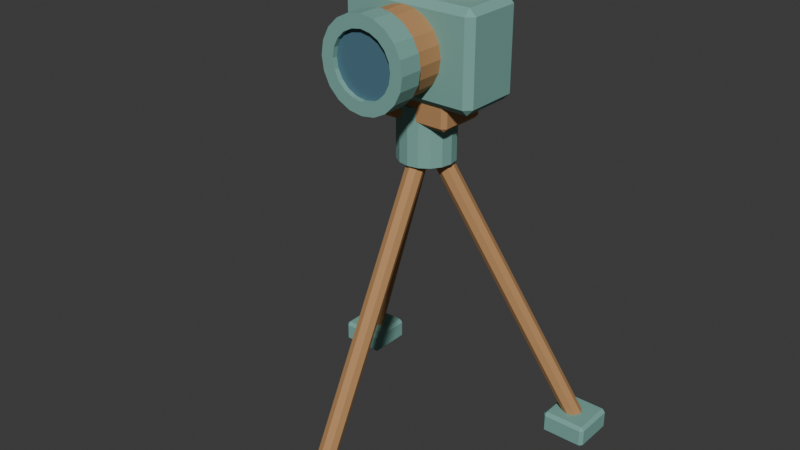 # Source: source.blend  (saved by Blender 4.3.34; exported with 4.5.12 LTS)
import bpy
from mathutils import Matrix  # noqa: F401  (used for matrix-valued properties, if any)

bpy.ops.wm.read_factory_settings(use_empty=True)
scene = bpy.context.scene
scene.name = 'Scene'

# ---- collections
col_collection = bpy.data.collections.new('Collection'); scene.collection.children.link(col_collection)

# ---- materials (node trees are filled in below, after node groups)
mat_honey = bpy.data.materials.new('honey')
mat_honey.diffuse_color = (0.48, 0.255, 0.105, 1.0)
mat_teal = bpy.data.materials.new('teal')
mat_teal.diffuse_color = (0.19, 0.4, 0.35, 1.0)
mat_lens = bpy.data.materials.new('lens')
mat_lens.diffuse_color = (0.08, 0.18, 0.24, 1.0)
mat_sand = bpy.data.materials.new('sand')
mat_sand.diffuse_color = (0.86, 0.75, 0.52, 1.0)

# ---- material node trees
mat_honey.use_nodes = True; mat_honey.node_tree.nodes.clear()
_N = mat_honey.node_tree.nodes; _L = mat_honey.node_tree.links
n0 = _N.new('ShaderNodeBsdfPrincipled'); n0.name = 'Principled BSDF'; n0.location = (10, 300)
n0.inputs[0].default_value = (0.48, 0.255, 0.105, 1.0)
n0.inputs[2].default_value = 0.83
n1 = _N.new('ShaderNodeOutputMaterial'); n1.name = 'Material Output'; n1.location = (300, 300)
_L.new(n0.outputs[0], n1.inputs[0])
n1.is_active_output = True
mat_teal.use_nodes = True; mat_teal.node_tree.nodes.clear()
_N = mat_teal.node_tree.nodes; _L = mat_teal.node_tree.links
n0 = _N.new('ShaderNodeBsdfPrincipled'); n0.name = 'Principled BSDF'; n0.location = (10, 300)
n0.inputs[0].default_value = (0.19, 0.4, 0.35, 1.0)
n0.inputs[2].default_value = 0.83
n1 = _N.new('ShaderNodeOutputMaterial'); n1.name = 'Material Output'; n1.location = (300, 300)
_L.new(n0.outputs[0], n1.inputs[0])
n1.is_active_output = True
mat_lens.use_nodes = True; mat_lens.node_tree.nodes.clear()
_N = mat_lens.node_tree.nodes; _L = mat_lens.node_tree.links
n0 = _N.new('ShaderNodeBsdfPrincipled'); n0.name = 'Principled BSDF'; n0.location = (10, 300)
n0.inputs[0].default_value = (0.08, 0.18, 0.24, 1.0)
n0.inputs[2].default_value = 0.24
n1 = _N.new('ShaderNodeOutputMaterial'); n1.name = 'Material Output'; n1.location = (300, 300)
_L.new(n0.outputs[0], n1.inputs[0])
n1.is_active_output = True
mat_sand.use_nodes = True; mat_sand.node_tree.nodes.clear()
_N = mat_sand.node_tree.nodes; _L = mat_sand.node_tree.links
n0 = _N.new('ShaderNodeBsdfPrincipled'); n0.name = 'Principled BSDF'; n0.location = (10, 300)
n0.inputs[0].default_value = (0.86, 0.75, 0.52, 1.0)
n0.inputs[2].default_value = 0.83
n1 = _N.new('ShaderNodeOutputMaterial'); n1.name = 'Material Output'; n1.location = (300, 300)
_L.new(n0.outputs[0], n1.inputs[0])
n1.is_active_output = True

# ---- world
world_world = bpy.data.worlds.new('World'); scene.world = world_world
world_world.use_nodes = True; world_world.node_tree.nodes.clear()
_N = world_world.node_tree.nodes; _L = world_world.node_tree.links
n0 = _N.new('ShaderNodeOutputWorld'); n0.name = 'World Output'; n0.location = (300, 300)
n1 = _N.new('ShaderNodeBackground'); n1.name = 'Background'; n1.location = (10, 300)
n1.inputs[0].default_value = (0.05088, 0.05088, 0.05088, 1.0)
_L.new(n1.outputs[0], n0.inputs[0])
n0.is_active_output = True
world_world.color = (0.05088, 0.05088, 0.05088)
world_world.sun_shadow_jitter_overblur = 0.0

# ---- meshes
me_camera_tripod_leg = bpy.data.meshes.new('Camera tripod leg')
me_camera_tripod_leg.from_pydata([(2.817e-17, -0.321, 0.04266), (-0.01909, -0.328, 0.04627), (-0.027, -0.345, 0.055), (-0.01909, -0.362, 0.06373), (2.486e-17, -0.369, 0.06734), (0.01909, -0.362, 0.06373), (0.027, -0.345, 0.055), (0.01909, -0.328, 0.04627), (0.0, 0.139, 0.9377), (-0.01909, 0.132, 0.9413), (-0.027, 0.115, 0.95), (-0.01909, 0.09802, 0.9587), (-3.307e-18, 0.09099, 0.9623), (0.01909, 0.09802, 0.9587), (0.027, 0.115, 0.95), (0.01909, 0.132, 0.9413)], [], [(0, 1, 9, 8), (1, 2, 10, 9), (2, 3, 11, 10), (3, 4, 12, 11), (4, 5, 13, 12), (5, 6, 14, 13), (6, 7, 15, 14), (7, 0, 8, 15), (7, 6, 5, 4, 3, 2, 1, 0), (8, 9, 10, 11, 12, 13, 14, 15)])
me_camera_tripod_leg.materials.append(mat_honey)
me_camera_tripod_leg.update()
me_camera_tripod_leg_001 = bpy.data.meshes.new('Camera tripod leg.001')
me_camera_tripod_leg_001.from_pydata([(0.3737, 0.345, 0.04402), (0.3827, 0.3264, 0.04325), (0.4009, 0.3187, 0.04936), (0.4176, 0.3264, 0.05878), (0.423, 0.345, 0.06598), (0.414, 0.3636, 0.06675), (0.3959, 0.3713, 0.06064), (0.3792, 0.3636, 0.05122), (-0.02467, 0.115, 0.939), (-0.01567, 0.09641, 0.9382), (0.002509, 0.08871, 0.9444), (0.01922, 0.09641, 0.9538), (0.02467, 0.115, 0.961), (0.01567, 0.1336, 0.9618), (-0.002509, 0.1413, 0.9556), (-0.01922, 0.1336, 0.9462)], [], [(0, 1, 9, 8), (1, 2, 10, 9), (2, 3, 11, 10), (3, 4, 12, 11), (4, 5, 13, 12), (5, 6, 14, 13), (6, 7, 15, 14), (7, 0, 8, 15), (7, 6, 5, 4, 3, 2, 1, 0), (8, 9, 10, 11, 12, 13, 14, 15)])
me_camera_tripod_leg_001.materials.append(mat_honey)
me_camera_tripod_leg_001.update()
me_camera_tripod_leg_002 = bpy.data.meshes.new('Camera tripod leg.002')
me_camera_tripod_leg_002.from_pydata([(-0.423, 0.345, 0.06598), (-0.4176, 0.3264, 0.05878), (-0.4009, 0.3187, 0.04936), (-0.3827, 0.3264, 0.04325), (-0.3737, 0.345, 0.04402), (-0.3792, 0.3636, 0.05122), (-0.3959, 0.3713, 0.06064), (-0.414, 0.3636, 0.06675), (-0.02467, 0.115, 0.961), (-0.01922, 0.09641, 0.9538), (-0.002509, 0.08871, 0.9444), (0.01567, 0.09641, 0.9382), (0.02467, 0.115, 0.939), (0.01922, 0.1336, 0.9462), (0.002509, 0.1413, 0.9556), (-0.01567, 0.1336, 0.9618)], [], [(0, 1, 9, 8), (1, 2, 10, 9), (2, 3, 11, 10), (3, 4, 12, 11), (4, 5, 13, 12), (5, 6, 14, 13), (6, 7, 15, 14), (7, 0, 8, 15), (7, 6, 5, 4, 3, 2, 1, 0), (8, 9, 10, 11, 12, 13, 14, 15)])
me_camera_tripod_leg_002.materials.append(mat_honey)
me_camera_tripod_leg_002.update()
me_camera_center_hub = bpy.data.meshes.new('Camera center hub')
me_camera_center_hub.from_pydata([(0.0, 0.2, 0.87), (-0.03253, 0.1935, 0.87), (-0.0601, 0.1751, 0.87), (-0.07853, 0.1475, 0.87), (-0.085, 0.115, 0.87), (-0.07853, 0.08247, 0.87), (-0.0601, 0.0549, 0.87), (-0.03253, 0.03647, 0.87), (-1.041e-17, 0.03, 0.87), (0.03253, 0.03647, 0.87), (0.0601, 0.0549, 0.87), (0.07853, 0.08247, 0.87), (0.085, 0.115, 0.87), (0.07853, 0.1475, 0.87), (0.0601, 0.1751, 0.87), (0.03253, 0.1935, 0.87), (0.0, 0.2, 1.04), (-0.03253, 0.1935, 1.04), (-0.0601, 0.1751, 1.04), (-0.07853, 0.1475, 1.04), (-0.085, 0.115, 1.04), (-0.07853, 0.08247, 1.04), (-0.0601, 0.0549, 1.04), (-0.03253, 0.03647, 1.04), (-1.041e-17, 0.03, 1.04), (0.03253, 0.03647, 1.04), (0.0601, 0.0549, 1.04), (0.07853, 0.08247, 1.04), (0.085, 0.115, 1.04), (0.07853, 0.1475, 1.04), (0.0601, 0.1751, 1.04), (0.03253, 0.1935, 1.04)], [], [(0, 1, 17, 16), (1, 2, 18, 17), (2, 3, 19, 18), (3, 4, 20, 19), (4, 5, 21, 20), (5, 6, 22, 21), (6, 7, 23, 22), (7, 8, 24, 23), (8, 9, 25, 24), (9, 10, 26, 25), (10, 11, 27, 26), (11, 12, 28, 27), (12, 13, 29, 28), (13, 14, 30, 29), (14, 15, 31, 30), (15, 0, 16, 31), (15, 14, 13, 12, 11, 10, 9, 8, 7, 6, 5, 4, 3, 2, 1, 0), (16, 17, 18, 19, 20, 21, 22, 23, 24, 25, 26, 27, 28, 29, 30, 31)])
me_camera_center_hub.materials.append(mat_teal)
me_camera_center_hub.update()
me_lens_barrel = bpy.data.meshes.new('Lens barrel')
me_lens_barrel.from_pydata([(0.0, 0.03, 1.32), (-0.03708, 0.03, 1.314), (-0.07053, 0.03, 1.297), (-0.09708, 0.03, 1.271), (-0.1141, 0.03, 1.237), (-0.12, 0.03, 1.2), (-0.1141, 0.03, 1.163), (-0.09708, 0.03, 1.129), (-0.07053, 0.03, 1.103), (-0.03708, 0.03, 1.086), (-1.47e-17, 0.03, 1.08), (0.03708, 0.03, 1.086), (0.07053, 0.03, 1.103), (0.09708, 0.03, 1.129), (0.1141, 0.03, 1.163), (0.12, 0.03, 1.2), (0.1141, 0.03, 1.237), (0.09708, 0.03, 1.271), (0.07053, 0.03, 1.297), (0.03708, 0.03, 1.314), (0.0, -0.115, 1.32), (-0.03708, -0.115, 1.314), (-0.07053, -0.115, 1.297), (-0.09708, -0.115, 1.271), (-0.1141, -0.115, 1.237), (-0.12, -0.115, 1.2), (-0.1141, -0.115, 1.163), (-0.09708, -0.115, 1.129), (-0.07053, -0.115, 1.103), (-0.03708, -0.115, 1.086), (-1.47e-17, -0.115, 1.08), (0.03708, -0.115, 1.086), (0.07053, -0.115, 1.103), (0.09708, -0.115, 1.129), (0.1141, -0.115, 1.163), (0.12, -0.115, 1.2), (0.1141, -0.115, 1.237), (0.09708, -0.115, 1.271), (0.07053, -0.115, 1.297), (0.03708, -0.115, 1.314)], [], [(0, 1, 21, 20), (1, 2, 22, 21), (2, 3, 23, 22), (3, 4, 24, 23), (4, 5, 25, 24), (5, 6, 26, 25), (6, 7, 27, 26), (7, 8, 28, 27), (8, 9, 29, 28), (9, 10, 30, 29), (10, 11, 31, 30), (11, 12, 32, 31), (12, 13, 33, 32), (13, 14, 34, 33), (14, 15, 35, 34), (15, 16, 36, 35), (16, 17, 37, 36), (17, 18, 38, 37), (18, 19, 39, 38), (19, 0, 20, 39), (19, 18, 17, 16, 15, 14, 13, 12, 11, 10, 9, 8, 7, 6, 5, 4, 3, 2, 1, 0), (20, 21, 22, 23, 24, 25, 26, 27, 28, 29, 30, 31, 32, 33, 34, 35, 36, 37, 38, 39)])
me_lens_barrel.materials.append(mat_honey)
me_lens_barrel.update()
me_lens_front_rim = bpy.data.meshes.new('Lens front rim')
me_lens_front_rim.from_pydata([(0.132, -0.15, 1.2), (0.1255, -0.15, 1.159), (0.1068, -0.15, 1.122), (0.07759, -0.15, 1.093), (0.04079, -0.15, 1.074), (8.083e-18, -0.15, 1.068), (-0.04079, -0.15, 1.074), (-0.07759, -0.15, 1.093), (-0.1068, -0.15, 1.122), (-0.1255, -0.15, 1.159), (-0.132, -0.15, 1.2), (-0.1255, -0.15, 1.241), (-0.1068, -0.15, 1.278), (-0.07759, -0.15, 1.307), (-0.04079, -0.15, 1.326), (-2.425e-17, -0.15, 1.332), (0.04079, -0.15, 1.326), (0.07759, -0.15, 1.307), (0.1068, -0.15, 1.278), (0.1255, -0.15, 1.241), (0.132, -0.08, 1.2), (0.1255, -0.08, 1.159), (0.1068, -0.08, 1.122), (0.07759, -0.08, 1.093), (0.04079, -0.08, 1.074), (8.083e-18, -0.08, 1.068), (-0.04079, -0.08, 1.074), (-0.07759, -0.08, 1.093), (-0.1068, -0.08, 1.122), (-0.1255, -0.08, 1.159), (-0.132, -0.08, 1.2), (-0.1255, -0.08, 1.241), (-0.1068, -0.08, 1.278), (-0.07759, -0.08, 1.307), (-0.04079, -0.08, 1.326), (-2.425e-17, -0.08, 1.332), (0.04079, -0.08, 1.326), (0.07759, -0.08, 1.307), (0.1068, -0.08, 1.278), (0.1255, -0.08, 1.241), (0.094, -0.08, 1.2), (0.0894, -0.08, 1.171), (0.07605, -0.08, 1.145), (0.05525, -0.08, 1.124), (0.02905, -0.08, 1.111), (5.756e-18, -0.08, 1.106), (-0.02905, -0.08, 1.111), (-0.05525, -0.08, 1.124), (-0.07605, -0.08, 1.145), (-0.0894, -0.08, 1.171), (-0.094, -0.08, 1.2), (-0.0894, -0.08, 1.229), (-0.07605, -0.08, 1.255), (-0.05525, -0.08, 1.276), (-0.02905, -0.08, 1.289), (-1.727e-17, -0.08, 1.294), (0.02905, -0.08, 1.289), (0.05525, -0.08, 1.276), (0.07605, -0.08, 1.255), (0.0894, -0.08, 1.229), (0.094, -0.15, 1.2), (0.0894, -0.15, 1.171), (0.07605, -0.15, 1.145), (0.05525, -0.15, 1.124), (0.02905, -0.15, 1.111), (5.756e-18, -0.15, 1.106), (-0.02905, -0.15, 1.111), (-0.05525, -0.15, 1.124), (-0.07605, -0.15, 1.145), (-0.0894, -0.15, 1.171), (-0.094, -0.15, 1.2), (-0.0894, -0.15, 1.229), (-0.07605, -0.15, 1.255), (-0.05525, -0.15, 1.276), (-0.02905, -0.15, 1.289), (-1.727e-17, -0.15, 1.294), (0.02905, -0.15, 1.289), (0.05525, -0.15, 1.276), (0.07605, -0.15, 1.255), (0.0894, -0.15, 1.229)], [], [(0, 1, 21, 20), (1, 2, 22, 21), (2, 3, 23, 22), (3, 4, 24, 23), (4, 5, 25, 24), (5, 6, 26, 25), (6, 7, 27, 26), (7, 8, 28, 27), (8, 9, 29, 28), (9, 10, 30, 29), (10, 11, 31, 30), (11, 12, 32, 31), (12, 13, 33, 32), (13, 14, 34, 33), (14, 15, 35, 34), (15, 16, 36, 35), (16, 17, 37, 36), (17, 18, 38, 37), (18, 19, 39, 38), (19, 0, 20, 39), (20, 21, 41, 40), (21, 22, 42, 41), (22, 23, 43, 42), (23, 24, 44, 43), (24, 25, 45, 44), (25, 26, 46, 45), (26, 27, 47, 46), (27, 28, 48, 47), (28, 29, 49, 48), (29, 30, 50, 49), (30, 31, 51, 50), (31, 32, 52, 51), (32, 33, 53, 52), (33, 34, 54, 53), (34, 35, 55, 54), (35, 36, 56, 55), (36, 37, 57, 56), (37, 38, 58, 57), (38, 39, 59, 58), (39, 20, 40, 59), (40, 41, 61, 60), (41, 42, 62, 61), (42, 43, 63, 62), (43, 44, 64, 63), (44, 45, 65, 64), (45, 46, 66, 65), (46, 47, 67, 66), (47, 48, 68, 67), (48, 49, 69, 68), (49, 50, 70, 69), (50, 51, 71, 70), (51, 52, 72, 71), (52, 53, 73, 72), (53, 54, 74, 73), (54, 55, 75, 74), (55, 56, 76, 75), (56, 57, 77, 76), (57, 58, 78, 77), (58, 59, 79, 78), (59, 40, 60, 79), (60, 61, 1, 0), (61, 62, 2, 1), (62, 63, 3, 2), (63, 64, 4, 3), (64, 65, 5, 4), (65, 66, 6, 5), (66, 67, 7, 6), (67, 68, 8, 7), (68, 69, 9, 8), (69, 70, 10, 9), (70, 71, 11, 10), (71, 72, 12, 11), (72, 73, 13, 12), (73, 74, 14, 13), (74, 75, 15, 14), (75, 76, 16, 15), (76, 77, 17, 16), (77, 78, 18, 17), (78, 79, 19, 18), (79, 60, 0, 19)])
me_lens_front_rim.materials.append(mat_teal)
me_lens_front_rim.update()
me_inset_lens = bpy.data.meshes.new('Inset lens')
me_inset_lens.from_pydata([(0.0, -0.12, 1.308), (-0.03337, -0.12, 1.303), (-0.06348, -0.12, 1.287), (-0.08737, -0.12, 1.263), (-0.1027, -0.12, 1.233), (-0.108, -0.12, 1.2), (-0.1027, -0.12, 1.167), (-0.08737, -0.12, 1.137), (-0.06348, -0.12, 1.113), (-0.03337, -0.12, 1.097), (-1.323e-17, -0.12, 1.092), (0.03337, -0.12, 1.097), (0.06348, -0.12, 1.113), (0.08737, -0.12, 1.137), (0.1027, -0.12, 1.167), (0.108, -0.12, 1.2), (0.1027, -0.12, 1.233), (0.08737, -0.12, 1.263), (0.06348, -0.12, 1.287), (0.03337, -0.12, 1.303), (0.0, -0.135, 1.308), (-0.03337, -0.135, 1.303), (-0.06348, -0.135, 1.287), (-0.08737, -0.135, 1.263), (-0.1027, -0.135, 1.233), (-0.108, -0.135, 1.2), (-0.1027, -0.135, 1.167), (-0.08737, -0.135, 1.137), (-0.06348, -0.135, 1.113), (-0.03337, -0.135, 1.097), (-1.323e-17, -0.135, 1.092), (0.03337, -0.135, 1.097), (0.06348, -0.135, 1.113), (0.08737, -0.135, 1.137), (0.1027, -0.135, 1.167), (0.108, -0.135, 1.2), (0.1027, -0.135, 1.233), (0.08737, -0.135, 1.263), (0.06348, -0.135, 1.287), (0.03337, -0.135, 1.303)], [], [(0, 1, 21, 20), (1, 2, 22, 21), (2, 3, 23, 22), (3, 4, 24, 23), (4, 5, 25, 24), (5, 6, 26, 25), (6, 7, 27, 26), (7, 8, 28, 27), (8, 9, 29, 28), (9, 10, 30, 29), (10, 11, 31, 30), (11, 12, 32, 31), (12, 13, 33, 32), (13, 14, 34, 33), (14, 15, 35, 34), (15, 16, 36, 35), (16, 17, 37, 36), (17, 18, 38, 37), (18, 19, 39, 38), (19, 0, 20, 39), (19, 18, 17, 16, 15, 14, 13, 12, 11, 10, 9, 8, 7, 6, 5, 4, 3, 2, 1, 0), (20, 21, 22, 23, 24, 25, 26, 27, 28, 29, 30, 31, 32, 33, 34, 35, 36, 37, 38, 39)])
me_inset_lens.materials.append(mat_lens)
me_inset_lens.update()
me_shutter_button = bpy.data.meshes.new('Shutter button')
me_shutter_button.from_pydata([(0.14, 0.14, 1.325), (0.1275, 0.1367, 1.325), (0.1183, 0.1275, 1.325), (0.115, 0.115, 1.325), (0.1183, 0.1025, 1.325), (0.1275, 0.09335, 1.325), (0.14, 0.09, 1.325), (0.1525, 0.09335, 1.325), (0.1617, 0.1025, 1.325), (0.165, 0.115, 1.325), (0.1617, 0.1275, 1.325), (0.1525, 0.1367, 1.325), (0.14, 0.14, 1.37), (0.1275, 0.1367, 1.37), (0.1183, 0.1275, 1.37), (0.115, 0.115, 1.37), (0.1183, 0.1025, 1.37), (0.1275, 0.09335, 1.37), (0.14, 0.09, 1.37), (0.1525, 0.09335, 1.37), (0.1617, 0.1025, 1.37), (0.165, 0.115, 1.37), (0.1617, 0.1275, 1.37), (0.1525, 0.1367, 1.37)], [], [(0, 1, 13, 12), (1, 2, 14, 13), (2, 3, 15, 14), (3, 4, 16, 15), (4, 5, 17, 16), (5, 6, 18, 17), (6, 7, 19, 18), (7, 8, 20, 19), (8, 9, 21, 20), (9, 10, 22, 21), (10, 11, 23, 22), (11, 0, 12, 23), (11, 10, 9, 8, 7, 6, 5, 4, 3, 2, 1, 0), (12, 13, 14, 15, 16, 17, 18, 19, 20, 21, 22, 23)])
me_shutter_button.materials.append(mat_honey)
me_shutter_button.update()
me_cube_001 = bpy.data.meshes.new('Cube.001')
me_cube_001.from_pydata([(-0.06, -0.405, 0.0), (-0.06, -0.415, 0.01), (-0.07, -0.405, 0.01), (-0.06, -0.415, 0.06), (-0.06, -0.405, 0.07), (-0.07, -0.405, 0.06), (-0.06, -0.285, 0.0), (-0.07, -0.285, 0.01), (-0.06, -0.275, 0.01), (-0.06, -0.285, 0.07), (-0.06, -0.275, 0.06), (-0.07, -0.285, 0.06), (0.06, -0.405, 0.0), (0.07, -0.405, 0.01), (0.06, -0.415, 0.01), (0.06, -0.405, 0.07), (0.06, -0.415, 0.06), (0.07, -0.405, 0.06), (0.06, -0.285, 0.0), (0.06, -0.275, 0.01), (0.07, -0.285, 0.01), (0.06, -0.285, 0.07), (0.07, -0.285, 0.06), (0.06, -0.275, 0.06)], [], [(14, 16, 3, 1), (20, 22, 17, 13), (21, 9, 4, 15), (2, 5, 11, 7), (8, 10, 23, 19), (0, 1, 2), (3, 4, 5), (6, 7, 8), (9, 10, 11), (12, 13, 14), (15, 16, 17), (18, 19, 20), (21, 22, 23), (6, 0, 2, 7), (1, 3, 5, 2), (4, 9, 11, 5), (10, 8, 7, 11), (18, 6, 8, 19), (9, 21, 23, 10), (22, 20, 19, 23), (12, 18, 20, 13), (21, 15, 17, 22), (16, 14, 13, 17), (0, 12, 14, 1), (15, 4, 3, 16), (6, 18, 12, 0)])
_uv = me_cube_001.uv_layers.new(name='UVMap')
_uv.uv.foreach_set('vector', [0.4107, 0.7679, 0.5893, 0.7679, 0.5893, 0.9821, 0.4107, 0.9821, 0.4107, 0.5179, 0.5893, 0.5179, 0.5893, 0.7321, 0.4107, 0.7321, 0.6429, 0.5179, 0.8571, 0.5179, 0.8571, 0.7321, 0.6429, 0.7321, 0.4107, 0.01786, 0.5893, 0.01786, 0.5893, 0.2321, 0.4107, 0.2321, 0.4107, 0.2679, 0.5893, 0.2679, 0.5893, 0.4821, 0.4107, 0.4821, 0.1429, 0.7321, 0.1429, 0.75, 0.125, 0.7321, 0.5893, 0.9821, 0.625, 0.9821, 0.5893, 1.0, 0.1429, 0.5179, 0.125, 0.5179, 0.1429, 0.5, 0.625, 0.2679, 0.5893, 0.2679, 0.5893, 0.25, 0.3571, 0.7321, 0.375, 0.7321, 0.3571, 0.75, 0.625, 0.7679, 0.5893, 0.7679, 0.5893, 0.75, 0.3571, 0.5179, 0.3571, 0.5, 0.375, 0.5179, 0.625, 0.5179, 0.5893, 0.5179, 0.5893, 0.5, 0.1429, 0.5179, 0.1429, 0.7321, 0.125, 0.7321, 0.125, 0.5179, 0.4107, 0.0, 0.5893, 0.0, 0.5893, 0.01786, 0.4107, 0.01786, 0.625, 0.01786, 0.625, 0.2321, 0.5893, 0.2321, 0.5893, 0.01786, 0.5893, 0.2679, 0.4107, 0.2679, 0.4107, 0.2321, 0.5893, 0.2321, 0.3571, 0.5179, 0.1429, 0.5179, 0.1429, 0.5, 0.3571, 0.5, 0.625, 0.2679, 0.625, 0.4821, 0.5893, 0.4821, 0.5893, 0.2679, 0.5893, 0.5179, 0.4107, 0.5179, 0.4107, 0.4821, 0.5893, 0.4821, 0.3571, 0.7321, 0.3571, 0.5179, 0.4107, 0.5179, 0.4107, 0.7321, 0.6429, 0.5179, 0.6429, 0.7321, 0.5893, 0.7321, 0.5893, 0.5179, 0.5893, 0.7679, 0.4107, 0.7679, 0.4107, 0.7321, 0.5893, 0.7321, 0.1429, 0.7321, 0.3571, 0.7321, 0.3571, 0.75, 0.1429, 0.75, 0.625, 0.7679, 0.625, 0.9821, 0.5893, 0.9821, 0.5893, 0.7679, 0.1429, 0.5179, 0.3571, 0.5179, 0.3571, 0.7321, 0.1429, 0.7321])
me_cube_001.materials.append(mat_teal)
me_cube_001.update()
me_cube_002 = bpy.data.meshes.new('Cube.002')
me_cube_002.from_pydata([(0.3384, 0.285, 0.0), (0.3384, 0.275, 0.01), (0.3284, 0.285, 0.01), (0.3384, 0.275, 0.06), (0.3384, 0.285, 0.07), (0.3284, 0.285, 0.06), (0.3384, 0.405, 0.0), (0.3284, 0.405, 0.01), (0.3384, 0.415, 0.01), (0.3384, 0.405, 0.07), (0.3384, 0.415, 0.06), (0.3284, 0.405, 0.06), (0.4584, 0.285, 0.0), (0.4684, 0.285, 0.01), (0.4584, 0.275, 0.01), (0.4584, 0.285, 0.07), (0.4584, 0.275, 0.06), (0.4684, 0.285, 0.06), (0.4584, 0.405, 0.0), (0.4584, 0.415, 0.01), (0.4684, 0.405, 0.01), (0.4584, 0.405, 0.07), (0.4684, 0.405, 0.06), (0.4584, 0.415, 0.06)], [], [(14, 16, 3, 1), (20, 22, 17, 13), (21, 9, 4, 15), (2, 5, 11, 7), (8, 10, 23, 19), (0, 1, 2), (3, 4, 5), (6, 7, 8), (9, 10, 11), (12, 13, 14), (15, 16, 17), (18, 19, 20), (21, 22, 23), (6, 0, 2, 7), (1, 3, 5, 2), (4, 9, 11, 5), (10, 8, 7, 11), (18, 6, 8, 19), (9, 21, 23, 10), (22, 20, 19, 23), (12, 18, 20, 13), (21, 15, 17, 22), (16, 14, 13, 17), (0, 12, 14, 1), (15, 4, 3, 16), (6, 18, 12, 0)])
_uv = me_cube_002.uv_layers.new(name='UVMap')
_uv.uv.foreach_set('vector', [0.4107, 0.7679, 0.5893, 0.7679, 0.5893, 0.9821, 0.4107, 0.9821, 0.4107, 0.5179, 0.5893, 0.5179, 0.5893, 0.7321, 0.4107, 0.7321, 0.6429, 0.5179, 0.8571, 0.5179, 0.8571, 0.7321, 0.6429, 0.7321, 0.4107, 0.01786, 0.5893, 0.01786, 0.5893, 0.2321, 0.4107, 0.2321, 0.4107, 0.2679, 0.5893, 0.2679, 0.5893, 0.4821, 0.4107, 0.4821, 0.1429, 0.7321, 0.1429, 0.75, 0.125, 0.7321, 0.5893, 0.9821, 0.625, 0.9821, 0.5893, 1.0, 0.1429, 0.5179, 0.125, 0.5179, 0.1429, 0.5, 0.625, 0.2679, 0.5893, 0.2679, 0.5893, 0.25, 0.3571, 0.7321, 0.375, 0.7321, 0.3571, 0.75, 0.625, 0.7679, 0.5893, 0.7679, 0.5893, 0.75, 0.3571, 0.5179, 0.3571, 0.5, 0.375, 0.5179, 0.625, 0.5179, 0.5893, 0.5179, 0.5893, 0.5, 0.1429, 0.5179, 0.1429, 0.7321, 0.125, 0.7321, 0.125, 0.5179, 0.4107, 0.0, 0.5893, 0.0, 0.5893, 0.01786, 0.4107, 0.01786, 0.625, 0.01786, 0.625, 0.2321, 0.5893, 0.2321, 0.5893, 0.01786, 0.5893, 0.2679, 0.4107, 0.2679, 0.4107, 0.2321, 0.5893, 0.2321, 0.3571, 0.5179, 0.1429, 0.5179, 0.1429, 0.5, 0.3571, 0.5, 0.625, 0.2679, 0.625, 0.4821, 0.5893, 0.4821, 0.5893, 0.2679, 0.5893, 0.5179, 0.4107, 0.5179, 0.4107, 0.4821, 0.5893, 0.4821, 0.3571, 0.7321, 0.3571, 0.5179, 0.4107, 0.5179, 0.4107, 0.7321, 0.6429, 0.5179, 0.6429, 0.7321, 0.5893, 0.7321, 0.5893, 0.5179, 0.5893, 0.7679, 0.4107, 0.7679, 0.4107, 0.7321, 0.5893, 0.7321, 0.1429, 0.7321, 0.3571, 0.7321, 0.3571, 0.75, 0.1429, 0.75, 0.625, 0.7679, 0.625, 0.9821, 0.5893, 0.9821, 0.5893, 0.7679, 0.1429, 0.5179, 0.3571, 0.5179, 0.3571, 0.7321, 0.1429, 0.7321])
me_cube_002.materials.append(mat_teal)
me_cube_002.update()
me_cube_003 = bpy.data.meshes.new('Cube.003')
me_cube_003.from_pydata([(-0.4584, 0.285, 0.0), (-0.4584, 0.275, 0.01), (-0.4684, 0.285, 0.01), (-0.4584, 0.275, 0.06), (-0.4584, 0.285, 0.07), (-0.4684, 0.285, 0.06), (-0.4584, 0.405, 0.0), (-0.4684, 0.405, 0.01), (-0.4584, 0.415, 0.01), (-0.4584, 0.405, 0.07), (-0.4584, 0.415, 0.06), (-0.4684, 0.405, 0.06), (-0.3384, 0.285, 0.0), (-0.3284, 0.285, 0.01), (-0.3384, 0.275, 0.01), (-0.3384, 0.285, 0.07), (-0.3384, 0.275, 0.06), (-0.3284, 0.285, 0.06), (-0.3384, 0.405, 0.0), (-0.3384, 0.415, 0.01), (-0.3284, 0.405, 0.01), (-0.3384, 0.405, 0.07), (-0.3284, 0.405, 0.06), (-0.3384, 0.415, 0.06)], [], [(14, 16, 3, 1), (20, 22, 17, 13), (21, 9, 4, 15), (2, 5, 11, 7), (8, 10, 23, 19), (0, 1, 2), (3, 4, 5), (6, 7, 8), (9, 10, 11), (12, 13, 14), (15, 16, 17), (18, 19, 20), (21, 22, 23), (6, 0, 2, 7), (1, 3, 5, 2), (4, 9, 11, 5), (10, 8, 7, 11), (18, 6, 8, 19), (9, 21, 23, 10), (22, 20, 19, 23), (12, 18, 20, 13), (21, 15, 17, 22), (16, 14, 13, 17), (0, 12, 14, 1), (15, 4, 3, 16), (6, 18, 12, 0)])
_uv = me_cube_003.uv_layers.new(name='UVMap')
_uv.uv.foreach_set('vector', [0.4107, 0.7679, 0.5893, 0.7679, 0.5893, 0.9821, 0.4107, 0.9821, 0.4107, 0.5179, 0.5893, 0.5179, 0.5893, 0.7321, 0.4107, 0.7321, 0.6429, 0.5179, 0.8571, 0.5179, 0.8571, 0.7321, 0.6429, 0.7321, 0.4107, 0.01786, 0.5893, 0.01786, 0.5893, 0.2321, 0.4107, 0.2321, 0.4107, 0.2679, 0.5893, 0.2679, 0.5893, 0.4821, 0.4107, 0.4821, 0.1429, 0.7321, 0.1429, 0.75, 0.125, 0.7321, 0.5893, 0.9821, 0.625, 0.9821, 0.5893, 1.0, 0.1429, 0.5179, 0.125, 0.5179, 0.1429, 0.5, 0.625, 0.2679, 0.5893, 0.2679, 0.5893, 0.25, 0.3571, 0.7321, 0.375, 0.7321, 0.3571, 0.75, 0.625, 0.7679, 0.5893, 0.7679, 0.5893, 0.75, 0.3571, 0.5179, 0.3571, 0.5, 0.375, 0.5179, 0.625, 0.5179, 0.5893, 0.5179, 0.5893, 0.5, 0.1429, 0.5179, 0.1429, 0.7321, 0.125, 0.7321, 0.125, 0.5179, 0.4107, 0.0, 0.5893, 0.0, 0.5893, 0.01786, 0.4107, 0.01786, 0.625, 0.01786, 0.625, 0.2321, 0.5893, 0.2321, 0.5893, 0.01786, 0.5893, 0.2679, 0.4107, 0.2679, 0.4107, 0.2321, 0.5893, 0.2321, 0.3571, 0.5179, 0.1429, 0.5179, 0.1429, 0.5, 0.3571, 0.5, 0.625, 0.2679, 0.625, 0.4821, 0.5893, 0.4821, 0.5893, 0.2679, 0.5893, 0.5179, 0.4107, 0.5179, 0.4107, 0.4821, 0.5893, 0.4821, 0.3571, 0.7321, 0.3571, 0.5179, 0.4107, 0.5179, 0.4107, 0.7321, 0.6429, 0.5179, 0.6429, 0.7321, 0.5893, 0.7321, 0.5893, 0.5179, 0.5893, 0.7679, 0.4107, 0.7679, 0.4107, 0.7321, 0.5893, 0.7321, 0.1429, 0.7321, 0.3571, 0.7321, 0.3571, 0.75, 0.1429, 0.75, 0.625, 0.7679, 0.625, 0.9821, 0.5893, 0.9821, 0.5893, 0.7679, 0.1429, 0.5179, 0.3571, 0.5179, 0.3571, 0.7321, 0.1429, 0.7321])
me_cube_003.materials.append(mat_teal)
me_cube_003.update()
me_cube_004 = bpy.data.meshes.new('Cube.004')
me_cube_004.from_pydata([(-0.108, 0.047, 0.99), (-0.108, 0.035, 1.002), (-0.12, 0.047, 1.002), (-0.108, 0.035, 1.078), (-0.108, 0.047, 1.09), (-0.12, 0.047, 1.078), (-0.108, 0.183, 0.99), (-0.12, 0.183, 1.002), (-0.108, 0.195, 1.002), (-0.108, 0.183, 1.09), (-0.108, 0.195, 1.078), (-0.12, 0.183, 1.078), (0.108, 0.047, 0.99), (0.12, 0.047, 1.002), (0.108, 0.035, 1.002), (0.108, 0.047, 1.09), (0.108, 0.035, 1.078), (0.12, 0.047, 1.078), (0.108, 0.183, 0.99), (0.108, 0.195, 1.002), (0.12, 0.183, 1.002), (0.108, 0.183, 1.09), (0.12, 0.183, 1.078), (0.108, 0.195, 1.078)], [], [(14, 16, 3, 1), (20, 22, 17, 13), (21, 9, 4, 15), (2, 5, 11, 7), (8, 10, 23, 19), (0, 1, 2), (3, 4, 5), (6, 7, 8), (9, 10, 11), (12, 13, 14), (15, 16, 17), (18, 19, 20), (21, 22, 23), (6, 0, 2, 7), (1, 3, 5, 2), (4, 9, 11, 5), (10, 8, 7, 11), (18, 6, 8, 19), (9, 21, 23, 10), (22, 20, 19, 23), (12, 18, 20, 13), (21, 15, 17, 22), (16, 14, 13, 17), (0, 12, 14, 1), (15, 4, 3, 16), (6, 18, 12, 0)])
_uv = me_cube_004.uv_layers.new(name='UVMap')
_uv.uv.foreach_set('vector', [0.405, 0.7625, 0.595, 0.7625, 0.595, 0.9875, 0.405, 0.9875, 0.405, 0.5188, 0.595, 0.5187, 0.595, 0.7313, 0.405, 0.7312, 0.6375, 0.5187, 0.8625, 0.5188, 0.8625, 0.7312, 0.6375, 0.7312, 0.405, 0.01875, 0.595, 0.01875, 0.595, 0.2313, 0.405, 0.2313, 0.405, 0.2625, 0.595, 0.2625, 0.595, 0.4875, 0.405, 0.4875, 0.1375, 0.7312, 0.1375, 0.75, 0.125, 0.7312, 0.595, 0.9875, 0.625, 0.9875, 0.595, 1.0, 0.1375, 0.5187, 0.125, 0.5188, 0.1375, 0.5, 0.625, 0.2625, 0.595, 0.2625, 0.595, 0.25, 0.3625, 0.7312, 0.375, 0.7313, 0.3625, 0.75, 0.625, 0.7625, 0.595, 0.7625, 0.595, 0.75, 0.3625, 0.5188, 0.3625, 0.5, 0.375, 0.5188, 0.625, 0.5188, 0.595, 0.5187, 0.595, 0.5, 0.1375, 0.5187, 0.1375, 0.7312, 0.125, 0.7312, 0.125, 0.5188, 0.405, 0.0, 0.595, 0.0, 0.595, 0.01875, 0.405, 0.01875, 0.625, 0.01875, 0.625, 0.2313, 0.595, 0.2313, 0.595, 0.01875, 0.595, 0.2625, 0.405, 0.2625, 0.405, 0.2313, 0.595, 0.2313, 0.3625, 0.5188, 0.1375, 0.5187, 0.1375, 0.5, 0.3625, 0.5, 0.625, 0.2625, 0.625, 0.4875, 0.595, 0.4875, 0.595, 0.2625, 0.595, 0.5187, 0.405, 0.5188, 0.405, 0.4875, 0.595, 0.4875, 0.3625, 0.7312, 0.3625, 0.5188, 0.405, 0.5188, 0.405, 0.7312, 0.6375, 0.5187, 0.6375, 0.7312, 0.595, 0.7313, 0.595, 0.5187, 0.595, 0.7625, 0.405, 0.7625, 0.405, 0.7312, 0.595, 0.7313, 0.1375, 0.7312, 0.3625, 0.7312, 0.3625, 0.75, 0.1375, 0.75, 0.625, 0.7625, 0.625, 0.9875, 0.595, 0.9875, 0.595, 0.7625, 0.1375, 0.5187, 0.3625, 0.5188, 0.3625, 0.7312, 0.1375, 0.7312])
me_cube_004.materials.append(mat_honey)
me_cube_004.update()
me_cube_005 = bpy.data.meshes.new('Cube.005')
me_cube_005.from_pydata([(-0.19, 0.035, 1.06), (-0.19, 0.015, 1.08), (-0.21, 0.035, 1.08), (-0.19, 0.015, 1.32), (-0.19, 0.035, 1.34), (-0.21, 0.035, 1.32), (-0.19, 0.195, 1.06), (-0.21, 0.195, 1.08), (-0.19, 0.215, 1.08), (-0.19, 0.195, 1.34), (-0.19, 0.215, 1.32), (-0.21, 0.195, 1.32), (0.19, 0.035, 1.06), (0.21, 0.035, 1.08), (0.19, 0.015, 1.08), (0.19, 0.035, 1.34), (0.19, 0.015, 1.32), (0.21, 0.035, 1.32), (0.19, 0.195, 1.06), (0.19, 0.215, 1.08), (0.21, 0.195, 1.08), (0.19, 0.195, 1.34), (0.21, 0.195, 1.32), (0.19, 0.215, 1.32)], [], [(14, 16, 3, 1), (20, 22, 17, 13), (21, 9, 4, 15), (2, 5, 11, 7), (8, 10, 23, 19), (0, 1, 2), (3, 4, 5), (6, 7, 8), (9, 10, 11), (12, 13, 14), (15, 16, 17), (18, 19, 20), (21, 22, 23), (6, 0, 2, 7), (1, 3, 5, 2), (4, 9, 11, 5), (10, 8, 7, 11), (18, 6, 8, 19), (9, 21, 23, 10), (22, 20, 19, 23), (12, 18, 20, 13), (21, 15, 17, 22), (16, 14, 13, 17), (0, 12, 14, 1), (15, 4, 3, 16), (6, 18, 12, 0)])
_uv = me_cube_005.uv_layers.new(name='UVMap')
_uv.uv.foreach_set('vector', [0.3929, 0.7619, 0.6071, 0.7619, 0.6071, 0.9881, 0.3929, 0.9881, 0.3929, 0.525, 0.6071, 0.525, 0.6071, 0.725, 0.3929, 0.725, 0.6369, 0.525, 0.8631, 0.525, 0.8631, 0.725, 0.6369, 0.725, 0.3929, 0.025, 0.6071, 0.025, 0.6071, 0.225, 0.3929, 0.225, 0.3929, 0.2619, 0.6071, 0.2619, 0.6071, 0.4881, 0.3929, 0.4881, 0.1369, 0.725, 0.1369, 0.75, 0.125, 0.725, 0.6071, 0.0, 0.625, 0.025, 0.6071, 0.025, 0.1369, 0.525, 0.125, 0.525, 0.1369, 0.5, 0.625, 0.225, 0.6071, 0.25, 0.6071, 0.225, 0.3631, 0.725, 0.375, 0.725, 0.3631, 0.75, 0.625, 0.7619, 0.6071, 0.7619, 0.6071, 0.75, 0.3631, 0.525, 0.3631, 0.5, 0.375, 0.525, 0.625, 0.4881, 0.6071, 0.5, 0.6071, 0.4881, 0.1369, 0.525, 0.1369, 0.725, 0.125, 0.725, 0.125, 0.525, 0.3929, 0.0, 0.6071, 0.0, 0.6071, 0.025, 0.3929, 0.025, 0.625, 0.025, 0.625, 0.225, 0.6071, 0.225, 0.6071, 0.025, 0.6071, 0.2619, 0.3929, 0.2619, 0.3929, 0.225, 0.6071, 0.225, 0.3631, 0.525, 0.1369, 0.525, 0.1369, 0.5, 0.3631, 0.5, 0.625, 0.2619, 0.625, 0.4881, 0.6071, 0.4881, 0.6071, 0.2619, 0.6071, 0.525, 0.3929, 0.525, 0.3929, 0.4881, 0.6071, 0.4881, 0.3631, 0.725, 0.3631, 0.525, 0.3929, 0.525, 0.3929, 0.725, 0.6369, 0.525, 0.6369, 0.725, 0.6071, 0.725, 0.6071, 0.525, 0.6071, 0.7619, 0.3929, 0.7619, 0.3929, 0.725, 0.6071, 0.725, 0.1369, 0.725, 0.3631, 0.725, 0.3631, 0.75, 0.1369, 0.75, 0.625, 0.7619, 0.625, 0.9881, 0.6071, 0.9881, 0.6071, 0.7619, 0.1369, 0.525, 0.3631, 0.525, 0.3631, 0.725, 0.1369, 0.725])
me_cube_005.materials.append(mat_teal)
me_cube_005.update()
me_cube_006 = bpy.data.meshes.new('Cube.006')
me_cube_006.from_pydata([(-0.068, 0.067, 1.315), (-0.068, 0.055, 1.327), (-0.08, 0.067, 1.327), (-0.068, 0.055, 1.393), (-0.068, 0.067, 1.405), (-0.08, 0.067, 1.393), (-0.068, 0.183, 1.315), (-0.08, 0.183, 1.327), (-0.068, 0.195, 1.327), (-0.068, 0.183, 1.405), (-0.068, 0.195, 1.393), (-0.08, 0.183, 1.393), (0.068, 0.067, 1.315), (0.08, 0.067, 1.327), (0.068, 0.055, 1.327), (0.068, 0.067, 1.405), (0.068, 0.055, 1.393), (0.08, 0.067, 1.393), (0.068, 0.183, 1.315), (0.068, 0.195, 1.327), (0.08, 0.183, 1.327), (0.068, 0.183, 1.405), (0.08, 0.183, 1.393), (0.068, 0.195, 1.393)], [], [(14, 16, 3, 1), (20, 22, 17, 13), (21, 9, 4, 15), (2, 5, 11, 7), (8, 10, 23, 19), (0, 1, 2), (3, 4, 5), (6, 7, 8), (9, 10, 11), (12, 13, 14), (15, 16, 17), (18, 19, 20), (21, 22, 23), (6, 0, 2, 7), (1, 3, 5, 2), (4, 9, 11, 5), (10, 8, 7, 11), (18, 6, 8, 19), (9, 21, 23, 10), (22, 20, 19, 23), (12, 18, 20, 13), (21, 15, 17, 22), (16, 14, 13, 17), (0, 12, 14, 1), (15, 4, 3, 16), (6, 18, 12, 0)])
_uv = me_cube_006.uv_layers.new(name='UVMap')
_uv.uv.foreach_set('vector', [0.4083, 0.7688, 0.5917, 0.7687, 0.5917, 0.9812, 0.4083, 0.9813, 0.4083, 0.5214, 0.5917, 0.5214, 0.5917, 0.7286, 0.4083, 0.7286, 0.6437, 0.5214, 0.8563, 0.5214, 0.8563, 0.7286, 0.6437, 0.7286, 0.4083, 0.02143, 0.5917, 0.02143, 0.5917, 0.2286, 0.4083, 0.2286, 0.4083, 0.2688, 0.5917, 0.2687, 0.5917, 0.4812, 0.4083, 0.4813, 0.1437, 0.7286, 0.1437, 0.75, 0.125, 0.7286, 0.5917, 0.9812, 0.625, 0.9812, 0.5917, 1.0, 0.1438, 0.5214, 0.125, 0.5214, 0.1437, 0.5, 0.625, 0.2688, 0.5917, 0.2687, 0.5917, 0.25, 0.3563, 0.7286, 0.375, 0.7286, 0.3563, 0.75, 0.625, 0.7688, 0.5917, 0.7687, 0.5917, 0.75, 0.3563, 0.5214, 0.3563, 0.5, 0.375, 0.5214, 0.625, 0.5214, 0.5917, 0.5214, 0.5917, 0.5, 0.1438, 0.5214, 0.1437, 0.7286, 0.125, 0.7286, 0.125, 0.5214, 0.4083, 0.0, 0.5917, 0.0, 0.5917, 0.02143, 0.4083, 0.02143, 0.625, 0.02143, 0.625, 0.2286, 0.5917, 0.2286, 0.5917, 0.02143, 0.5917, 0.2687, 0.4083, 0.2688, 0.4083, 0.2286, 0.5917, 0.2286, 0.3563, 0.5214, 0.1438, 0.5214, 0.1437, 0.5, 0.3563, 0.5, 0.625, 0.2688, 0.625, 0.4812, 0.5917, 0.4812, 0.5917, 0.2687, 0.5917, 0.5214, 0.4083, 0.5214, 0.4083, 0.4813, 0.5917, 0.4812, 0.3563, 0.7286, 0.3563, 0.5214, 0.4083, 0.5214, 0.4083, 0.7286, 0.6437, 0.5214, 0.6437, 0.7286, 0.5917, 0.7286, 0.5917, 0.5214, 0.5917, 0.7687, 0.4083, 0.7688, 0.4083, 0.7286, 0.5917, 0.7286, 0.1437, 0.7286, 0.3563, 0.7286, 0.3563, 0.75, 0.1437, 0.75, 0.625, 0.7688, 0.625, 0.9812, 0.5917, 0.9812, 0.5917, 0.7687, 0.1438, 0.5214, 0.3563, 0.5214, 0.3563, 0.7286, 0.1437, 0.7286])
me_cube_006.materials.append(mat_sand)
me_cube_006.update()

# ---- objects
ob_camera_tripod_leg = bpy.data.objects.new('Camera tripod leg', me_camera_tripod_leg)
ob_camera_tripod_leg_001 = bpy.data.objects.new('Camera tripod leg.001', me_camera_tripod_leg_001)
ob_camera_tripod_leg_002 = bpy.data.objects.new('Camera tripod leg.002', me_camera_tripod_leg_002)
ob_camera_center_hub = bpy.data.objects.new('Camera center hub', me_camera_center_hub)
ob_lens_barrel = bpy.data.objects.new('Lens barrel', me_lens_barrel)
ob_lens_front_rim = bpy.data.objects.new('Lens front rim', me_lens_front_rim)
ob_inset_lens = bpy.data.objects.new('Inset lens', me_inset_lens)
ob_shutter_button = bpy.data.objects.new('Shutter button', me_shutter_button)
ob_camera_tripod_foot = bpy.data.objects.new('Camera tripod foot', me_cube_001)
ob_camera_tripod_foot_001 = bpy.data.objects.new('Camera tripod foot.001', me_cube_002)
ob_camera_tripod_foot_002 = bpy.data.objects.new('Camera tripod foot.002', me_cube_003)
ob_camera_mount = bpy.data.objects.new('Camera mount', me_cube_004)
ob_camera_body = bpy.data.objects.new('Camera body', me_cube_005)
ob_viewfinder = bpy.data.objects.new('Viewfinder', me_cube_006)

# ---- transforms, parenting, visibility, modifiers, constraints
ob_camera_tripod_leg.location = (0.0, 0.0, 0.0)
ob_camera_tripod_leg_001.location = (0.0, 0.0, 0.0)
ob_camera_tripod_leg_002.location = (0.0, 0.0, 0.0)
ob_camera_center_hub.location = (0.0, 0.0, 0.0)
ob_lens_barrel.location = (0.0, 0.0, 0.0)
ob_lens_front_rim.location = (0.0, 0.0, 0.0)
ob_inset_lens.location = (0.0, 0.0, 0.0)
ob_shutter_button.location = (0.0, 0.0, 0.0)
ob_camera_tripod_foot.location = (0.0, 0.0, 0.0)
ob_camera_tripod_foot_001.location = (0.0, 0.0, 0.0)
ob_camera_tripod_foot_002.location = (0.0, 0.0, 0.0)
ob_camera_mount.location = (0.0, 0.0, 0.0)
ob_camera_body.location = (0.0, 0.0, 0.0)
ob_viewfinder.location = (0.0, 0.0, 0.0)

# ---- collection membership
scene.collection.objects.link(ob_camera_tripod_leg)
scene.collection.objects.link(ob_camera_tripod_leg_001)
scene.collection.objects.link(ob_camera_tripod_leg_002)
scene.collection.objects.link(ob_camera_center_hub)
scene.collection.objects.link(ob_lens_barrel)
scene.collection.objects.link(ob_lens_front_rim)
scene.collection.objects.link(ob_inset_lens)
scene.collection.objects.link(ob_shutter_button)
col_collection.objects.link(ob_camera_tripod_foot)
col_collection.objects.link(ob_camera_tripod_foot_001)
col_collection.objects.link(ob_camera_tripod_foot_002)
col_collection.objects.link(ob_camera_mount)
col_collection.objects.link(ob_camera_body)
col_collection.objects.link(ob_viewfinder)

# ---- scene / render settings (as saved in the file)
scene.frame_start = 1; scene.frame_end = 250; scene.frame_set(1)
scene.render.engine = 'BLENDER_EEVEE_NEXT'
bpy.context.view_layer.update()

# ---- added for rendering (the .blend has no active camera and no usable light): camera, sun
cam_auto = bpy.data.cameras.new('AutoCamera')
cam_auto.lens = 50.0
cam_auto.sensor_width = 36.0
cam_auto.clip_end = 1000.0
ob_auto_camera = bpy.data.objects.new('AutoCamera', cam_auto)
scene.collection.objects.link(ob_auto_camera)
ob_auto_camera.location = (1.7409, -2.08908, 2.09522)
ob_auto_camera.rotation_euler = (1.09748, -7.21219e-08, 0.694738)
scene.camera = ob_auto_camera
light_auto_sun = bpy.data.lights.new('AutoSun', 'SUN')
light_auto_sun.energy = 3.0
light_auto_sun.angle = 0.0523599
ob_auto_sun = bpy.data.objects.new('AutoSun', light_auto_sun)
scene.collection.objects.link(ob_auto_sun)
ob_auto_sun.rotation_euler = (0.872665, 0.174533, 0.523599)
bpy.context.view_layer.update()

